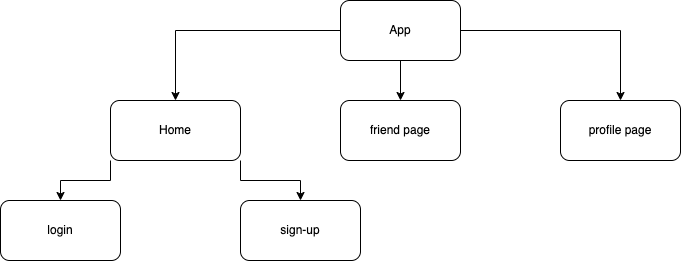

The diagram above was exported from draw.io. Its source (the exported page's mxGraphModel, read from the mxfile embedded in the PNG):
<mxGraphModel dx="648" dy="665" grid="1" gridSize="10" guides="1" tooltips="1" connect="1" arrows="1" fold="1" page="1" pageScale="1" pageWidth="850" pageHeight="1100" math="0" shadow="0">
  <root>
    <mxCell id="0" />
    <mxCell id="1" parent="0" />
    <mxCell id="_p3xHe8x54jNtE_134Dg-9" style="edgeStyle=orthogonalEdgeStyle;rounded=0;orthogonalLoop=1;jettySize=auto;html=1;exitX=0;exitY=0.5;exitDx=0;exitDy=0;entryX=0.5;entryY=0;entryDx=0;entryDy=0;" parent="1" source="_p3xHe8x54jNtE_134Dg-1" target="_p3xHe8x54jNtE_134Dg-2" edge="1">
      <mxGeometry relative="1" as="geometry" />
    </mxCell>
    <mxCell id="_p3xHe8x54jNtE_134Dg-10" style="edgeStyle=orthogonalEdgeStyle;rounded=0;orthogonalLoop=1;jettySize=auto;html=1;exitX=1;exitY=0.5;exitDx=0;exitDy=0;entryX=0.5;entryY=0;entryDx=0;entryDy=0;" parent="1" source="_p3xHe8x54jNtE_134Dg-1" target="_p3xHe8x54jNtE_134Dg-6" edge="1">
      <mxGeometry relative="1" as="geometry" />
    </mxCell>
    <mxCell id="_p3xHe8x54jNtE_134Dg-15" style="edgeStyle=orthogonalEdgeStyle;rounded=0;orthogonalLoop=1;jettySize=auto;html=1;exitX=0.5;exitY=1;exitDx=0;exitDy=0;entryX=0.5;entryY=0;entryDx=0;entryDy=0;" parent="1" source="_p3xHe8x54jNtE_134Dg-1" target="_p3xHe8x54jNtE_134Dg-8" edge="1">
      <mxGeometry relative="1" as="geometry" />
    </mxCell>
    <mxCell id="_p3xHe8x54jNtE_134Dg-1" value="App" style="rounded=1;whiteSpace=wrap;html=1;" parent="1" vertex="1">
      <mxGeometry x="350" y="80" width="120" height="60" as="geometry" />
    </mxCell>
    <mxCell id="_p3xHe8x54jNtE_134Dg-12" style="edgeStyle=orthogonalEdgeStyle;rounded=0;orthogonalLoop=1;jettySize=auto;html=1;exitX=1;exitY=1;exitDx=0;exitDy=0;entryX=0.5;entryY=0;entryDx=0;entryDy=0;" parent="1" source="_p3xHe8x54jNtE_134Dg-2" target="_p3xHe8x54jNtE_134Dg-3" edge="1">
      <mxGeometry relative="1" as="geometry" />
    </mxCell>
    <mxCell id="_p3xHe8x54jNtE_134Dg-13" style="edgeStyle=orthogonalEdgeStyle;rounded=0;orthogonalLoop=1;jettySize=auto;html=1;exitX=0;exitY=1;exitDx=0;exitDy=0;entryX=0.5;entryY=0;entryDx=0;entryDy=0;" parent="1" source="_p3xHe8x54jNtE_134Dg-2" target="_p3xHe8x54jNtE_134Dg-4" edge="1">
      <mxGeometry relative="1" as="geometry" />
    </mxCell>
    <mxCell id="_p3xHe8x54jNtE_134Dg-2" value="Home" style="rounded=1;whiteSpace=wrap;html=1;" parent="1" vertex="1">
      <mxGeometry x="120" y="180" width="130" height="60" as="geometry" />
    </mxCell>
    <mxCell id="_p3xHe8x54jNtE_134Dg-3" value="sign-up" style="rounded=1;whiteSpace=wrap;html=1;" parent="1" vertex="1">
      <mxGeometry x="250" y="280" width="120" height="60" as="geometry" />
    </mxCell>
    <mxCell id="_p3xHe8x54jNtE_134Dg-4" value="login" style="rounded=1;whiteSpace=wrap;html=1;" parent="1" vertex="1">
      <mxGeometry x="10" y="280" width="120" height="60" as="geometry" />
    </mxCell>
    <mxCell id="_p3xHe8x54jNtE_134Dg-6" value="profile page" style="rounded=1;whiteSpace=wrap;html=1;" parent="1" vertex="1">
      <mxGeometry x="570" y="180" width="120" height="60" as="geometry" />
    </mxCell>
    <mxCell id="_p3xHe8x54jNtE_134Dg-8" value="friend page" style="rounded=1;whiteSpace=wrap;html=1;" parent="1" vertex="1">
      <mxGeometry x="350" y="180" width="120" height="60" as="geometry" />
    </mxCell>
  </root>
</mxGraphModel>